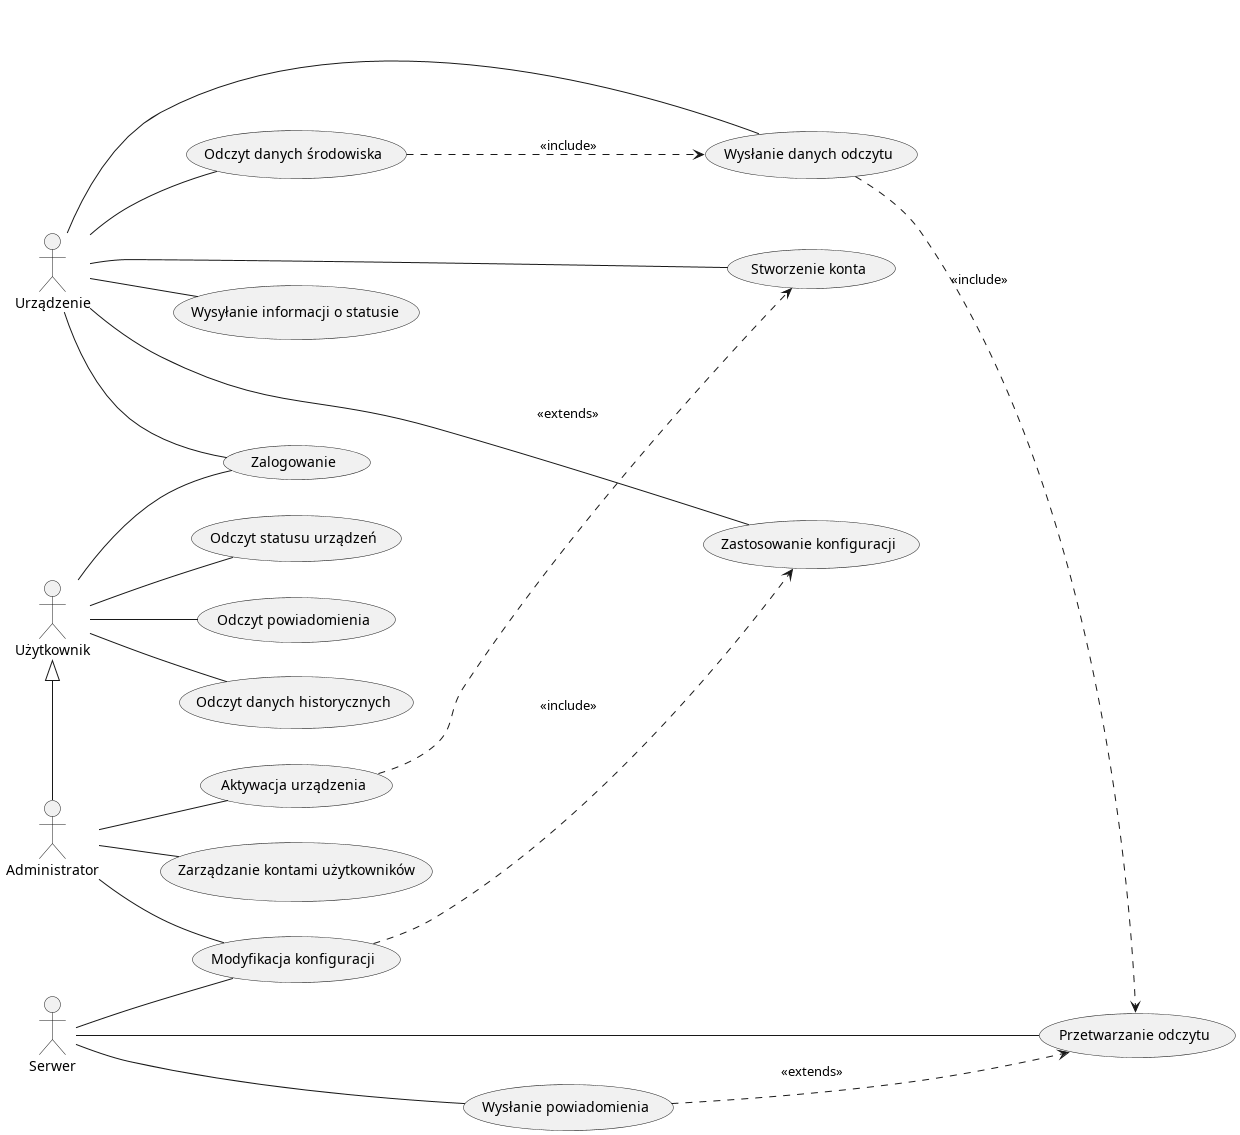

The diagram above was rendered by PlantUML. Its source (embedded in the PNG):
@startuml use_case_diagram
left to right direction

actor Administrator
actor Urządzenie
actor Użytkownik
actor Serwer

Użytkownik -- (Zalogowanie)
Użytkownik -- (Odczyt danych historycznych)
Użytkownik -- (Odczyt statusu urządzeń)
Użytkownik -- (Odczyt powiadomienia)

Urządzenie -- (Stworzenie konta)
Urządzenie -- (Zalogowanie)
Urządzenie -- (Odczyt danych środowiska)
Urządzenie -- (Wysłanie danych odczytu)
(Odczyt danych środowiska) ..> (Wysłanie danych odczytu) : <<include>>
Urządzenie -- (Zastosowanie konfiguracji)
Urządzenie -- (Wysyłanie informacji o statusie)

Użytkownik <|- Administrator
Administrator -- (Aktywacja urządzenia)
(Aktywacja urządzenia) ..> (Stworzenie konta) : <<extends>>
Administrator -- (Modyfikacja konfiguracji)
Administrator -- (Zarządzanie kontami użytkowników)
(Modyfikacja konfiguracji) ..> (Zastosowanie konfiguracji) : <<include>>

Serwer -- (Przetwarzanie odczytu)
Serwer -- (Wysłanie powiadomienia)
Serwer -- (Modyfikacja konfiguracji)
(Wysłanie powiadomienia) ..> (Przetwarzanie odczytu) : <<extends>>
(Wysłanie danych odczytu) ..> (Przetwarzanie odczytu) : <<include>>

@enduml